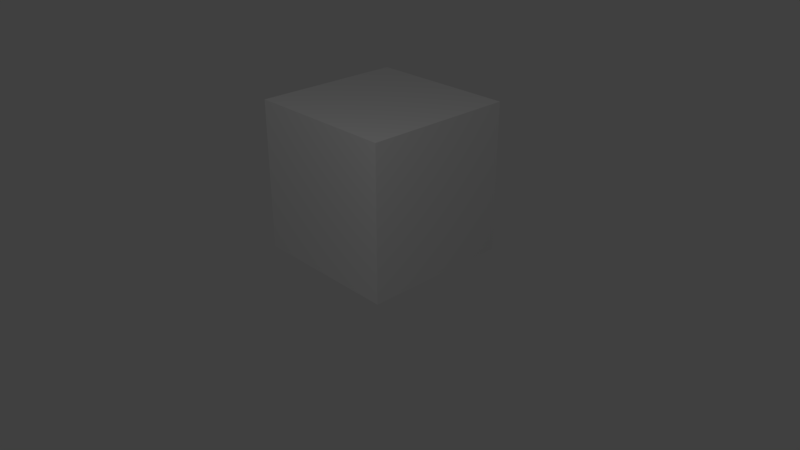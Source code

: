 # Source: TexturedCude.blend  (saved by Blender 2.79.0; exported with 4.5.12 LTS)
import bpy
from mathutils import Matrix  # noqa: F401  (used for matrix-valued properties, if any)

bpy.ops.wm.read_factory_settings(use_empty=True)
scene = bpy.context.scene
scene.name = 'Scene'

# ---- collections
col_collection_1 = bpy.data.collections.new('Collection 1'); scene.collection.children.link(col_collection_1)

# ---- materials (node trees are filled in below, after node groups)
mat_stonewall_002 = bpy.data.materials.new('StoneWall.002')
mat_stonewall_002.alpha_threshold = 0.0
mat_stonewall_002.use_transparent_shadow = False
mat_stonewall_002.roughness = 0.5

# ---- material node trees

# ---- world
world_world = bpy.data.worlds.new('World'); scene.world = world_world
world_world.color = (0.05088, 0.05088, 0.05088)
world_world.use_sun_shadow = False
world_world.sun_shadow_jitter_overblur = 0.0
world_world.cycles.sampling_method = 'MANUAL'

# ---- cameras
cam_camera = bpy.data.cameras.new('Camera')
cam_camera.clip_end = 100.0
cam_camera.lens = 35.0
cam_camera.sensor_width = 32.0
cam_camera.sensor_height = 18.0
cam_camera.ortho_scale = 7.314
cam_camera.dof.focus_distance = 0.0
cam_camera.dof.aperture_fstop = 128.0

# ---- lights
light_lamp = bpy.data.lights.new('Lamp', 'POINT')
light_lamp.transmission_factor = 0.0
light_lamp.cutoff_distance = 30.0
light_lamp.energy = 100.0
light_lamp.shadow_buffer_clip_start = 1.001
light_lamp.shadow_soft_size = 0.1
light_lamp.shadow_maximum_resolution = 0.006
light_lamp.use_absolute_resolution = True

# ---- meshes
me_cube = bpy.data.meshes.new('Cube')
me_cube.from_pydata([(1.0, 1.0, -1.0), (1.0, -1.0, -1.0), (-1.0, -1.0, -1.0), (-1.0, 1.0, -1.0), (1.0, 1.0, 1.0), (1.0, -1.0, 1.0), (-1.0, -1.0, 1.0), (-1.0, 1.0, 1.0)], [], [(0, 1, 2, 3), (4, 7, 6, 5), (0, 4, 5, 1), (1, 5, 6, 2), (2, 6, 7, 3), (4, 0, 3, 7)])
_uv = me_cube.uv_layers.new(name='UVMap')
_uv.uv.foreach_set('vector', [0.0, 0.0, 1.0, 0.0, 1.0, 1.0, 0.0, 1.0, 0.0, 0.0, 1.0, 0.0, 1.0, 1.0, 0.0, 1.0, 0.0, 0.0, 1.0, 0.0, 1.0, 1.0, 0.0, 1.0, 0.0, 0.0, 1.0, 0.0, 1.0, 1.0, 0.0, 1.0, 0.0, 0.0, 1.0, 0.0, 1.0, 1.0, 0.0, 1.0, 0.0, 0.0, 1.0, 0.0, 1.0, 1.0, 0.0, 1.0])
me_cube.materials.append(mat_stonewall_002)
me_cube.use_remesh_preserve_volume = False
me_cube.use_remesh_preserve_attributes = False
me_cube.use_mirror_vertex_groups = False
me_cube.update()

# ---- objects
ob_cube = bpy.data.objects.new('Cube', me_cube)
ob_lamp = bpy.data.objects.new('Lamp', light_lamp)
ob_camera = bpy.data.objects.new('Camera', cam_camera)

# ---- transforms, parenting, visibility, modifiers, constraints
ob_cube.location = (0.0, 0.0, 1.001)
ob_cube.lock_rotations_4d = False
ob_cube.empty_display_type = 'ARROWS'
ob_cube.lineart.crease_threshold = 0.0
ob_lamp.location = (3.405, -3.972, 5.939)
ob_lamp.rotation_euler = (0.6503, 0.05522, 1.866)
ob_lamp.lock_rotations_4d = False
ob_lamp.empty_display_type = 'ARROWS'
ob_lamp.color = (0.0, 0.0, 0.0, 0.0)
ob_lamp.lineart.crease_threshold = 0.0
ob_camera.location = (7.481, -6.752, 5.344)
ob_camera.rotation_euler = (1.109, 0.0, 0.8149)
ob_camera.lock_rotations_4d = False
ob_camera.empty_display_type = 'ARROWS'
ob_camera.color = (0.0, 0.0, 0.0, 0.0)
ob_camera.display_type = 'WIRE'
ob_camera.lineart.crease_threshold = 0.0

# ---- collection membership
col_collection_1.objects.link(ob_cube)
col_collection_1.objects.link(ob_lamp)
col_collection_1.objects.link(ob_camera)

# ---- scene / render settings (as saved in the file)
scene.camera = ob_camera
scene.frame_start = 1; scene.frame_end = 250; scene.frame_set(1)
scene.render.engine = 'BLENDER_EEVEE_NEXT'
scene.render.resolution_percentage = 50
scene.render.dither_intensity = 0.0
scene.cycles.use_denoising = False
scene.cycles.samples = 128
scene.cycles.sampling_pattern = 'TABULATED_SOBOL'
scene.cycles.use_adaptive_sampling = False
scene.cycles.use_light_tree = False
scene.cycles.blur_glossy = 0.0
scene.cycles.sample_clamp_indirect = 0.0
scene.view_settings.view_transform = 'Standard'
bpy.context.view_layer.update()

